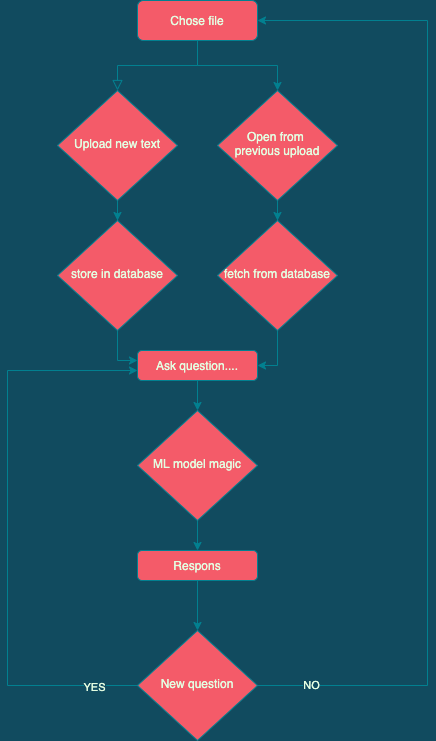

The diagram above was exported from draw.io. Its source (the exported page's mxGraphModel, read from the mxfile embedded in the PNG):
<mxGraphModel dx="1186" dy="739" grid="1" gridSize="10" guides="1" tooltips="1" connect="1" arrows="1" fold="1" page="1" pageScale="1" pageWidth="827" pageHeight="1169" background="#114B5F" math="0" shadow="0">
  <root>
    <mxCell id="WIyWlLk6GJQsqaUBKTNV-0" />
    <mxCell id="WIyWlLk6GJQsqaUBKTNV-1" parent="WIyWlLk6GJQsqaUBKTNV-0" />
    <mxCell id="WIyWlLk6GJQsqaUBKTNV-2" value="" style="rounded=0;html=1;jettySize=auto;orthogonalLoop=1;fontSize=11;endArrow=block;endFill=0;endSize=8;strokeWidth=1;shadow=0;labelBackgroundColor=none;edgeStyle=orthogonalEdgeStyle;strokeColor=#028090;fontColor=#E4FDE1;" parent="WIyWlLk6GJQsqaUBKTNV-1" source="WIyWlLk6GJQsqaUBKTNV-3" target="WIyWlLk6GJQsqaUBKTNV-6" edge="1">
      <mxGeometry relative="1" as="geometry" />
    </mxCell>
    <mxCell id="JIWQ-fFwtiBRpHZUNNLG-3" style="edgeStyle=orthogonalEdgeStyle;rounded=0;orthogonalLoop=1;jettySize=auto;html=1;exitX=0.5;exitY=1;exitDx=0;exitDy=0;labelBackgroundColor=#114B5F;strokeColor=#028090;fontColor=#E4FDE1;" parent="WIyWlLk6GJQsqaUBKTNV-1" source="WIyWlLk6GJQsqaUBKTNV-3" target="JIWQ-fFwtiBRpHZUNNLG-1" edge="1">
      <mxGeometry relative="1" as="geometry" />
    </mxCell>
    <mxCell id="WIyWlLk6GJQsqaUBKTNV-3" value="Chose file" style="rounded=1;whiteSpace=wrap;html=1;fontSize=12;glass=0;strokeWidth=1;shadow=0;fillColor=#F45B69;strokeColor=#028090;fontColor=#E4FDE1;" parent="WIyWlLk6GJQsqaUBKTNV-1" vertex="1">
      <mxGeometry x="320" y="180" width="120" height="40" as="geometry" />
    </mxCell>
    <mxCell id="JIWQ-fFwtiBRpHZUNNLG-35" style="edgeStyle=orthogonalEdgeStyle;rounded=0;orthogonalLoop=1;jettySize=auto;html=1;entryX=0.5;entryY=0;entryDx=0;entryDy=0;labelBackgroundColor=#114B5F;strokeColor=#028090;fontColor=#E4FDE1;" parent="WIyWlLk6GJQsqaUBKTNV-1" source="WIyWlLk6GJQsqaUBKTNV-6" target="JIWQ-fFwtiBRpHZUNNLG-8" edge="1">
      <mxGeometry relative="1" as="geometry" />
    </mxCell>
    <mxCell id="WIyWlLk6GJQsqaUBKTNV-6" value="Upload new text" style="rhombus;whiteSpace=wrap;html=1;shadow=0;fontFamily=Helvetica;fontSize=12;align=center;strokeWidth=1;spacing=6;spacingTop=-4;fillColor=#F45B69;strokeColor=#028090;fontColor=#E4FDE1;" parent="WIyWlLk6GJQsqaUBKTNV-1" vertex="1">
      <mxGeometry x="240" y="270" width="120" height="110" as="geometry" />
    </mxCell>
    <mxCell id="JIWQ-fFwtiBRpHZUNNLG-10" style="edgeStyle=orthogonalEdgeStyle;rounded=0;orthogonalLoop=1;jettySize=auto;html=1;labelBackgroundColor=#114B5F;strokeColor=#028090;fontColor=#E4FDE1;" parent="WIyWlLk6GJQsqaUBKTNV-1" source="JIWQ-fFwtiBRpHZUNNLG-1" target="JIWQ-fFwtiBRpHZUNNLG-9" edge="1">
      <mxGeometry relative="1" as="geometry" />
    </mxCell>
    <mxCell id="JIWQ-fFwtiBRpHZUNNLG-1" value="Open from&amp;nbsp;&lt;br&gt;previous upload" style="rhombus;whiteSpace=wrap;html=1;shadow=0;fontFamily=Helvetica;fontSize=12;align=center;strokeWidth=1;spacing=6;spacingTop=-4;fillColor=#F45B69;strokeColor=#028090;fontColor=#E4FDE1;" parent="WIyWlLk6GJQsqaUBKTNV-1" vertex="1">
      <mxGeometry x="400" y="270" width="120" height="110" as="geometry" />
    </mxCell>
    <mxCell id="JIWQ-fFwtiBRpHZUNNLG-33" style="edgeStyle=orthogonalEdgeStyle;rounded=0;orthogonalLoop=1;jettySize=auto;html=1;entryX=0;entryY=0.333;entryDx=0;entryDy=0;entryPerimeter=0;labelBackgroundColor=#114B5F;strokeColor=#028090;fontColor=#E4FDE1;" parent="WIyWlLk6GJQsqaUBKTNV-1" source="JIWQ-fFwtiBRpHZUNNLG-8" target="JIWQ-fFwtiBRpHZUNNLG-11" edge="1">
      <mxGeometry relative="1" as="geometry" />
    </mxCell>
    <mxCell id="JIWQ-fFwtiBRpHZUNNLG-8" value="store in database" style="rhombus;whiteSpace=wrap;html=1;shadow=0;fontFamily=Helvetica;fontSize=12;align=center;strokeWidth=1;spacing=6;spacingTop=-4;fillColor=#F45B69;strokeColor=#028090;fontColor=#E4FDE1;" parent="WIyWlLk6GJQsqaUBKTNV-1" vertex="1">
      <mxGeometry x="240" y="400" width="120" height="110" as="geometry" />
    </mxCell>
    <mxCell id="JIWQ-fFwtiBRpHZUNNLG-13" style="edgeStyle=orthogonalEdgeStyle;rounded=0;orthogonalLoop=1;jettySize=auto;html=1;entryX=1;entryY=0.5;entryDx=0;entryDy=0;labelBackgroundColor=#114B5F;strokeColor=#028090;fontColor=#E4FDE1;" parent="WIyWlLk6GJQsqaUBKTNV-1" source="JIWQ-fFwtiBRpHZUNNLG-9" target="JIWQ-fFwtiBRpHZUNNLG-11" edge="1">
      <mxGeometry relative="1" as="geometry" />
    </mxCell>
    <mxCell id="JIWQ-fFwtiBRpHZUNNLG-9" value="fetch from database" style="rhombus;whiteSpace=wrap;html=1;shadow=0;fontFamily=Helvetica;fontSize=12;align=center;strokeWidth=1;spacing=6;spacingTop=-4;fillColor=#F45B69;strokeColor=#028090;fontColor=#E4FDE1;" parent="WIyWlLk6GJQsqaUBKTNV-1" vertex="1">
      <mxGeometry x="400" y="400" width="120" height="110" as="geometry" />
    </mxCell>
    <mxCell id="JIWQ-fFwtiBRpHZUNNLG-15" style="edgeStyle=orthogonalEdgeStyle;rounded=0;orthogonalLoop=1;jettySize=auto;html=1;startArrow=none;labelBackgroundColor=#114B5F;strokeColor=#028090;fontColor=#E4FDE1;" parent="WIyWlLk6GJQsqaUBKTNV-1" source="JIWQ-fFwtiBRpHZUNNLG-17" edge="1">
      <mxGeometry relative="1" as="geometry">
        <mxPoint x="380" y="690" as="targetPoint" />
      </mxGeometry>
    </mxCell>
    <mxCell id="JIWQ-fFwtiBRpHZUNNLG-29" style="edgeStyle=orthogonalEdgeStyle;rounded=0;orthogonalLoop=1;jettySize=auto;html=1;labelBackgroundColor=#114B5F;strokeColor=#028090;fontColor=#E4FDE1;" parent="WIyWlLk6GJQsqaUBKTNV-1" source="JIWQ-fFwtiBRpHZUNNLG-11" target="JIWQ-fFwtiBRpHZUNNLG-17" edge="1">
      <mxGeometry relative="1" as="geometry" />
    </mxCell>
    <mxCell id="JIWQ-fFwtiBRpHZUNNLG-11" value="Ask question...." style="rounded=1;whiteSpace=wrap;html=1;fillColor=#F45B69;strokeColor=#028090;fontColor=#E4FDE1;" parent="WIyWlLk6GJQsqaUBKTNV-1" vertex="1">
      <mxGeometry x="320" y="530" width="120" height="30" as="geometry" />
    </mxCell>
    <mxCell id="JIWQ-fFwtiBRpHZUNNLG-20" style="edgeStyle=orthogonalEdgeStyle;rounded=0;orthogonalLoop=1;jettySize=auto;html=1;entryX=0.5;entryY=0;entryDx=0;entryDy=0;labelBackgroundColor=#114B5F;strokeColor=#028090;fontColor=#E4FDE1;" parent="WIyWlLk6GJQsqaUBKTNV-1" source="JIWQ-fFwtiBRpHZUNNLG-17" target="JIWQ-fFwtiBRpHZUNNLG-18" edge="1">
      <mxGeometry relative="1" as="geometry" />
    </mxCell>
    <mxCell id="JIWQ-fFwtiBRpHZUNNLG-37" style="edgeStyle=orthogonalEdgeStyle;rounded=0;orthogonalLoop=1;jettySize=auto;html=1;entryX=0.5;entryY=0;entryDx=0;entryDy=0;labelBackgroundColor=#114B5F;strokeColor=#028090;fontColor=#E4FDE1;" parent="WIyWlLk6GJQsqaUBKTNV-1" source="JIWQ-fFwtiBRpHZUNNLG-18" target="JIWQ-fFwtiBRpHZUNNLG-25" edge="1">
      <mxGeometry relative="1" as="geometry" />
    </mxCell>
    <mxCell id="JIWQ-fFwtiBRpHZUNNLG-18" value="Respons" style="rounded=1;whiteSpace=wrap;html=1;fillColor=#F45B69;strokeColor=#028090;fontColor=#E4FDE1;" parent="WIyWlLk6GJQsqaUBKTNV-1" vertex="1">
      <mxGeometry x="320" y="730" width="120" height="30" as="geometry" />
    </mxCell>
    <mxCell id="JIWQ-fFwtiBRpHZUNNLG-30" style="edgeStyle=orthogonalEdgeStyle;rounded=0;orthogonalLoop=1;jettySize=auto;html=1;entryX=1;entryY=0.5;entryDx=0;entryDy=0;labelBackgroundColor=#114B5F;strokeColor=#028090;fontColor=#E4FDE1;" parent="WIyWlLk6GJQsqaUBKTNV-1" source="JIWQ-fFwtiBRpHZUNNLG-25" target="WIyWlLk6GJQsqaUBKTNV-3" edge="1">
      <mxGeometry relative="1" as="geometry">
        <mxPoint x="550" y="200" as="targetPoint" />
        <Array as="points">
          <mxPoint x="610" y="865" />
          <mxPoint x="610" y="200" />
        </Array>
      </mxGeometry>
    </mxCell>
    <mxCell id="JIWQ-fFwtiBRpHZUNNLG-31" value="NO" style="edgeLabel;html=1;align=center;verticalAlign=middle;resizable=0;points=[];labelBackgroundColor=#114B5F;fontColor=#E4FDE1;" parent="JIWQ-fFwtiBRpHZUNNLG-30" vertex="1" connectable="0">
      <mxGeometry x="-0.8941" y="1" relative="1" as="geometry">
        <mxPoint as="offset" />
      </mxGeometry>
    </mxCell>
    <mxCell id="JIWQ-fFwtiBRpHZUNNLG-32" style="edgeStyle=orthogonalEdgeStyle;rounded=0;orthogonalLoop=1;jettySize=auto;html=1;labelBackgroundColor=#114B5F;strokeColor=#028090;fontColor=#E4FDE1;" parent="WIyWlLk6GJQsqaUBKTNV-1" source="JIWQ-fFwtiBRpHZUNNLG-25" edge="1">
      <mxGeometry relative="1" as="geometry">
        <mxPoint x="320" y="550" as="targetPoint" />
        <Array as="points">
          <mxPoint x="190" y="865" />
          <mxPoint x="190" y="550" />
          <mxPoint x="320" y="550" />
        </Array>
      </mxGeometry>
    </mxCell>
    <mxCell id="JIWQ-fFwtiBRpHZUNNLG-36" value="YES" style="edgeLabel;html=1;align=center;verticalAlign=middle;resizable=0;points=[];labelBackgroundColor=#114B5F;fontColor=#E4FDE1;" parent="JIWQ-fFwtiBRpHZUNNLG-32" vertex="1" connectable="0">
      <mxGeometry x="-0.8455" y="1" relative="1" as="geometry">
        <mxPoint as="offset" />
      </mxGeometry>
    </mxCell>
    <mxCell id="JIWQ-fFwtiBRpHZUNNLG-25" value="New question" style="rhombus;whiteSpace=wrap;html=1;shadow=0;fontFamily=Helvetica;fontSize=12;align=center;strokeWidth=1;spacing=6;spacingTop=-4;fillColor=#F45B69;strokeColor=#028090;fontColor=#E4FDE1;" parent="WIyWlLk6GJQsqaUBKTNV-1" vertex="1">
      <mxGeometry x="320" y="810" width="120" height="110" as="geometry" />
    </mxCell>
    <mxCell id="JIWQ-fFwtiBRpHZUNNLG-17" value="ML model magic" style="rhombus;whiteSpace=wrap;html=1;shadow=0;fontFamily=Helvetica;fontSize=12;align=center;strokeWidth=1;spacing=6;spacingTop=-4;fillColor=#F45B69;strokeColor=#028090;fontColor=#E4FDE1;" parent="WIyWlLk6GJQsqaUBKTNV-1" vertex="1">
      <mxGeometry x="320" y="590" width="120" height="110" as="geometry" />
    </mxCell>
  </root>
</mxGraphModel>